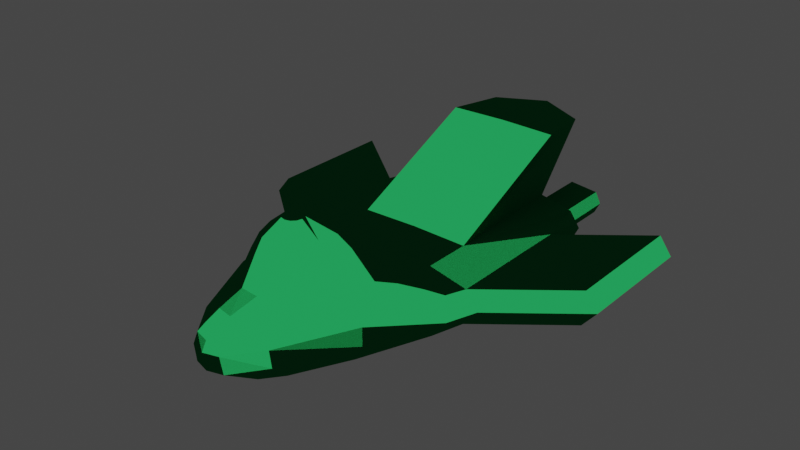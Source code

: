 # Source: SpaceShipParts.blend  (saved by Blender 2.80.75; exported with 4.5.12 LTS)
import bpy
from mathutils import Matrix  # noqa: F401  (used for matrix-valued properties, if any)

bpy.ops.wm.read_factory_settings(use_empty=True)
scene = bpy.context.scene
scene.name = 'Scene'

# ---- collections
col_collection = bpy.data.collections.new('Collection'); scene.collection.children.link(col_collection)

# ---- materials (node trees are filled in below, after node groups)
mat_spaceshipbase = bpy.data.materials.new('SpaceshipBase')
mat_spaceshipbase.alpha_threshold = 0.0
mat_spaceshipbase.use_transparent_shadow = False
mat_spaceshipbase.preview_render_type = 'FLUID'
mat_spaceshipbase.line_color = (0.0, 0.0, 0.0, 1.0)
mat_canopy = bpy.data.materials.new('Canopy')
mat_canopy.alpha_threshold = 0.5833
mat_canopy.use_sss_translucency = True
mat_canopy.use_thickness_from_shadow = True
mat_canopy.preview_render_type = 'FLAT'
mat_canopy.metallic = 0.1642

# ---- material node trees
mat_spaceshipbase.use_nodes = True; mat_spaceshipbase.node_tree.nodes.clear()
_N = mat_spaceshipbase.node_tree.nodes; _L = mat_spaceshipbase.node_tree.links
n0 = _N.new('ShaderNodeOutputMaterial'); n0.name = 'Material Output'; n0.location = (300, 300)
n1 = _N.new('ShaderNodeBsdfToon'); n1.name = 'Toon BSDF'; n1.location = (10, 300)
n1.inputs[0].default_value = (0.009362, 0.196, 0.04851, 1.0)
_L.new(n1.outputs[0], n0.inputs[0])
n0.is_active_output = True
mat_canopy.use_nodes = True; mat_canopy.node_tree.nodes.clear()
_N = mat_canopy.node_tree.nodes; _L = mat_canopy.node_tree.links
n0 = _N.new('ShaderNodeOutputMaterial'); n0.name = 'Material Output'; n0.location = (300, 300)
n0.target = 'CYCLES'
n1 = _N.new('ShaderNodeBsdfToon'); n1.name = 'Toon BSDF'; n1.location = (10, 300)
n1.component = 'GLOSSY'
n1.inputs[0].default_value = (0.8, 0.4416, 0.2409, 1.0)
n2 = _N.new('ShaderNodeAddShader'); n2.name = 'Add Shader'; n2.location = (0, 0)
n3 = _N.new('ShaderNodeBsdfTransparent'); n3.name = 'Transparent BSDF'; n3.location = (0, 0)
n4 = _N.new('ShaderNodeOutputMaterial'); n4.name = 'Material Output.001'; n4.location = (0, 0)
n4.target = 'EEVEE'
n5 = _N.new('ShaderNodeMixShader'); n5.name = 'Mix Shader'; n5.location = (0, 0)
n5.label = 'Disable Shadow'
n5.hide = True
n6 = _N.new('ShaderNodeLightPath'); n6.name = 'Light Path'; n6.location = (0, 0)
n6.hide = True
n7 = _N.new('ShaderNodeBsdfTransparent'); n7.name = 'Transparent BSDF.001'; n7.location = (0, 0)
n7.hide = True
_L.new(n1.outputs[0], n2.inputs[0])
_L.new(n3.outputs[0], n2.inputs[1])
_L.new(n2.outputs[0], n0.inputs[0])
_L.new(n5.outputs[0], n4.inputs[0])
_L.new(n6.outputs[1], n5.inputs[0])
_L.new(n7.outputs[0], n5.inputs[2])
n0.is_active_output = True

# ---- world
world_world = bpy.data.worlds.new('World'); scene.world = world_world
world_world.use_nodes = True; world_world.node_tree.nodes.clear()
_N = world_world.node_tree.nodes; _L = world_world.node_tree.links
n0 = _N.new('ShaderNodeOutputWorld'); n0.name = 'World Output'; n0.location = (300, 300)
n1 = _N.new('ShaderNodeBackground'); n1.name = 'Background'; n1.location = (10, 300)
n1.inputs[0].default_value = (0.05088, 0.05088, 0.05088, 1.0)
_L.new(n1.outputs[0], n0.inputs[0])
n0.is_active_output = True
world_world.color = (0.05088, 0.05088, 0.05088)
world_world.use_sun_shadow = False
world_world.sun_shadow_jitter_overblur = 0.0

# ---- meshes
me_cube = bpy.data.meshes.new('Cube')
me_cube.from_pydata([(2.078, 4.329, 1.499), (3.281, 5.691, -0.6667), (1.292, 1.7, 1.499), (1.484, 1.007, -0.5), (3.528, 6.027, 0.771), (1.414, 0.392, 0.6819), (2.856, 5.271, 1.167), (1.37, 0.7576, 1.167), (3.814, 5.728, 0.01113), (1.433, 0.4595, 0.02351), (2.676, 3.056, 0.6915), (0.7954, 0.4527, -0.6381), (2.119, 6.854, 0.9901), (2.321, 3.101, -0.6381), (1.887, 5.691, -0.9583), (0.5538, -0.7553, 0.6819), (1.789, 3.014, 1.528), (1.353, 4.631, 1.536), (0.7173, 1.398, 1.536), (2.54, 4.872, 1.355), (1.397, 0.5185, 1.015), (3.083, 5.552, 1.032), (1.332, 1.156, 1.355), (0.5646, -0.2297, 1.167), (1.865, 6.258, 1.167), (2.43, 3.014, 1.167), (3.645, 6.862, -0.6381), (3.682, 6.925, 0.6492), (1.329, 3.036, -0.9182), (2.684, 3.047, 0.009693), (2.121, 6.862, -0.9182), (0.5813, -0.662, 0.007307), (2.562, 3.025, 1.018), (2.006, 6.613, 1.052), (0.5569, -0.5735, 1.015), (0.5918, 0.3546, 1.36), (1.655, 5.674, 1.36), (2.217, 3.014, 1.358), (2.15, 7.002, 0.9225), (4.187, 6.871, 0.002703), (-2.078, 4.329, 1.499), (-3.281, 5.691, -0.6667), (-1.292, 1.7, 1.499), (-1.484, 1.007, -0.5), (0.0, 5.691, -1.0), (0.0, -0.9192, 0.6819), (0.0, 0.3381, -0.6667), (0.0, 6.948, 1.015), (-3.528, 6.027, 0.771), (-1.414, 0.392, 0.6819), (-2.856, 5.271, 1.167), (0.0, 4.691, 1.544), (0.0, 1.337, 1.544), (-1.37, 0.7576, 1.167), (0.0, 6.4, 1.167), (0.0, -0.3707, 1.167), (-3.814, 5.728, 0.01113), (-1.433, 0.4595, 0.02351), (-2.676, 3.056, 0.6915), (-0.7954, 0.4527, -0.6381), (-2.119, 6.854, 0.9901), (-2.321, 3.101, -0.6381), (-1.887, 5.691, -0.9583), (-0.5538, -0.7553, 0.6819), (0.0, 6.862, -0.9583), (0.0, 3.014, -0.9583), (0.0, -0.8226, 0.001906), (-1.789, 3.014, 1.528), (-1.353, 4.631, 1.536), (-0.7173, 1.398, 1.536), (-2.54, 4.872, 1.355), (-1.397, 0.5185, 1.015), (0.0, 5.787, 1.361), (0.0, -0.7295, 1.015), (-3.083, 5.552, 1.032), (-1.332, 1.156, 1.355), (0.0, 6.758, 1.057), (0.0, 0.2414, 1.361), (-0.5646, -0.2297, 1.167), (-1.865, 6.258, 1.167), (-2.43, 3.014, 1.167), (-2.121, 6.862, -0.9182), (-3.645, 6.862, -0.6381), (-1.887, 5.691, -0.9583), (-3.645, 6.862, -0.6381), (-3.682, 6.925, 0.6492), (0.0, 7.019, 0.9602), (-1.329, 3.036, -0.9182), (-2.684, 3.047, 0.009693), (-2.121, 6.862, -0.9182), (-0.5813, -0.662, 0.007307), (-2.562, 3.025, 1.018), (-2.006, 6.613, 1.052), (-0.5569, -0.5735, 1.015), (-0.5918, 0.3546, 1.36), (-1.655, 5.674, 1.36), (-2.217, 3.014, 1.358), (-3.281, 5.691, -0.6667), (-2.15, 7.002, 0.9225), (-4.187, 6.871, 0.002703), (2.786e-09, 4.46, 0.7475), (2.786e-09, 3.023, 0.8056), (2.786e-09, 1.587, 0.7475), (1.78, 4.149, 0.7087), (1.532, 3.023, 0.7342), (1.107, 1.898, 0.7087), (1.158, 4.408, 0.7408), (0.6144, 1.639, 0.7408), (0.8746, 3.023, 0.7966), (-1.78, 4.149, 0.7087), (-1.532, 3.023, 0.7342), (-1.107, 1.898, 0.7087), (-1.158, 4.408, 0.7408), (-0.6144, 1.639, 0.7408), (-0.8746, 3.023, 0.7966)], [], [(44, 14, 28, 65), (14, 1, 13, 28), (28, 13, 3, 11), (65, 28, 11, 46), (1, 8, 29, 13), (8, 4, 10, 29), (29, 10, 5, 9), (13, 29, 9, 3), (1, 14, 30, 26), (14, 44, 64, 30), (3, 9, 31, 11), (9, 5, 15, 31), (31, 15, 45, 66), (11, 31, 66, 46), (40, 67, 110, 109), (52, 18, 107, 102), (68, 40, 109, 112), (2, 16, 104, 105), (6, 25, 32, 21), (25, 7, 20, 32), (32, 20, 5, 10), (21, 32, 10, 4), (54, 24, 33, 76), (24, 6, 21, 33), (33, 21, 4, 12), (76, 33, 12, 47), (7, 23, 34, 20), (23, 55, 73, 34), (34, 73, 45, 15), (20, 34, 15, 5), (2, 18, 35, 22), (18, 52, 77, 35), (35, 77, 55, 23), (22, 35, 23, 7), (51, 17, 36, 72), (17, 0, 19, 36), (36, 19, 6, 24), (72, 36, 24, 54), (0, 16, 37, 19), (16, 2, 22, 37), (37, 22, 7, 25), (19, 37, 25, 6), (47, 12, 38, 86), (12, 4, 27, 38), (4, 8, 39, 27), (8, 1, 26, 39), (44, 65, 87, 62), (62, 87, 61, 41), (87, 59, 43, 61), (65, 46, 59, 87), (41, 61, 88, 56), (56, 88, 58, 48), (88, 57, 49, 58), (61, 43, 57, 88), (84, 89, 81, 82), (62, 89, 64, 44), (43, 59, 90, 57), (57, 90, 63, 49), (90, 66, 45, 63), (59, 46, 66, 90), (18, 2, 105, 107), (51, 68, 112, 100), (16, 0, 103, 104), (69, 52, 102, 113), (50, 74, 91, 80), (80, 91, 71, 53), (91, 58, 49, 71), (74, 48, 58, 91), (54, 76, 92, 79), (79, 92, 74, 50), (92, 60, 48, 74), (76, 47, 60, 92), (53, 71, 93, 78), (78, 93, 73, 55), (93, 63, 45, 73), (71, 49, 63, 93), (42, 75, 94, 69), (69, 94, 77, 52), (94, 78, 55, 77), (75, 53, 78, 94), (51, 72, 95, 68), (68, 95, 70, 40), (95, 79, 50, 70), (72, 54, 79, 95), (40, 70, 96, 67), (67, 96, 75, 42), (96, 80, 53, 75), (70, 50, 80, 96), (47, 86, 98, 60), (60, 98, 85, 48), (89, 62, 83, 81), (41, 84, 82, 97), (48, 85, 99, 56), (56, 99, 84, 41), (62, 41, 97, 83), (97, 82, 81, 83), (103, 106, 108, 104), (106, 100, 101, 108), (108, 101, 102, 107), (104, 108, 107, 105), (109, 110, 114, 112), (112, 114, 101, 100), (114, 113, 102, 101), (110, 111, 113, 114), (17, 51, 100, 106), (42, 69, 113, 111), (67, 42, 111, 110), (0, 17, 106, 103), (64, 89, 84, 99, 85, 98, 86, 38, 27, 39, 26, 30)])
_uv = me_cube.uv_layers.new(name='UVMap')
_uv.uv.foreach_set('vector', [0.5, 0.7917, 0.5625, 0.7917, 0.5625, 0.8802, 0.5, 0.8802, 0.5625, 0.7917, 0.625, 0.7917, 0.625, 0.8802, 0.5625, 0.8802, 0.5625, 0.8802, 0.625, 0.8802, 0.625, 1.0, 0.5625, 1.0, 0.5, 0.8802, 0.5625, 0.8802, 0.5625, 1.0, 0.5, 1.0, 0.125, 0.5417, 0.25, 0.5417, 0.25, 0.6302, 0.125, 0.6302, 0.25, 0.5417, 0.375, 0.5417, 0.375, 0.6302, 0.25, 0.6302, 0.25, 0.6302, 0.375, 0.6302, 0.375, 0.75, 0.25, 0.75, 0.125, 0.6302, 0.25, 0.6302, 0.25, 0.75, 0.125, 0.75, 0.625, 0.7917, 0.5625, 0.7917, 0.5625, 0.7552, 0.625, 0.7552, 0.5625, 0.7917, 0.5, 0.7917, 0.5, 0.7552, 0.5625, 0.7552, 0.375, 0.25, 0.5, 0.25, 0.5, 0.3125, 0.375, 0.3125, 0.5, 0.25, 0.625, 0.25, 0.625, 0.3125, 0.5, 0.3125, 0.5, 0.3125, 0.625, 0.3125, 0.625, 0.375, 0.5, 0.375, 0.375, 0.3125, 0.5, 0.3125, 0.5, 0.375, 0.375, 0.375, 0.4063, 0.0625, 0.3994, 0.125, 0.3994, 0.125, 0.4063, 0.0625, 0.5, 0.2083, 0.4415, 0.2048, 0.4415, 0.2048, 0.5, 0.2083, 0.4415, 0.04524, 0.4063, 0.0625, 0.4063, 0.0625, 0.4415, 0.04524, 0.4063, 0.1875, 0.3994, 0.125, 0.3994, 0.125, 0.4063, 0.1875, 0.3958, 0.04167, 0.3802, 0.125, 0.3798, 0.125, 0.3941, 0.04167, 0.3802, 0.125, 0.3958, 0.2083, 0.3958, 0.2083, 0.3798, 0.125, 0.3798, 0.125, 0.3958, 0.2083, 0.3958, 0.2083, 0.3776, 0.125, 0.3941, 0.04167, 0.3798, 0.125, 0.3776, 0.125, 0.375, 0.04167, 0.5, 0.0, 0.4401, 0.005208, 0.4397, 0.005208, 0.5, 0.0, 0.4401, 0.005208, 0.3958, 0.04167, 0.3941, 0.04167, 0.4397, 0.005208, 0.4397, 0.005208, 0.3941, 0.04167, 0.375, 0.04167, 0.4379, 0.00434, 0.5, 0.0, 0.4397, 0.005208, 0.4379, 0.00434, 0.5, 0.0, 0.3958, 0.2083, 0.4401, 0.2448, 0.4401, 0.2448, 0.3958, 0.2083, 0.4401, 0.2448, 0.5, 0.25, 0.5, 0.25, 0.4401, 0.2448, 0.4401, 0.2448, 0.5, 0.25, 0.5, 0.25, 0.4401, 0.2448, 0.3958, 0.2083, 0.4401, 0.2448, 0.4401, 0.2448, 0.3958, 0.2083, 0.4063, 0.1875, 0.4415, 0.2048, 0.4404, 0.2398, 0.3976, 0.2048, 0.4415, 0.2048, 0.5, 0.2083, 0.5, 0.2448, 0.4404, 0.2398, 0.4404, 0.2398, 0.5, 0.2448, 0.5, 0.25, 0.4401, 0.2448, 0.3976, 0.2048, 0.4404, 0.2398, 0.4401, 0.2448, 0.3958, 0.2083, 0.5, 0.04167, 0.4415, 0.04524, 0.4404, 0.01022, 0.5, 0.005208, 0.4415, 0.04524, 0.4063, 0.0625, 0.3976, 0.04524, 0.4404, 0.01022, 0.4404, 0.01022, 0.3976, 0.04524, 0.3958, 0.04167, 0.4401, 0.005208, 0.5, 0.005208, 0.4404, 0.01022, 0.4401, 0.005208, 0.5, 0.0, 0.4063, 0.0625, 0.3994, 0.125, 0.3826, 0.125, 0.3976, 0.04524, 0.3994, 0.125, 0.4063, 0.1875, 0.3976, 0.2048, 0.3826, 0.125, 0.3826, 0.125, 0.3976, 0.2048, 0.3958, 0.2083, 0.3802, 0.125, 0.3976, 0.04524, 0.3826, 0.125, 0.3802, 0.125, 0.3958, 0.04167, 0.5, 0.0, 0.4379, 0.00434, 0.4375, 0.0008681, 0.5, 0.0, 0.4379, 0.00434, 0.375, 0.04167, 0.375, 0.005208, 0.4375, 0.0008681, 0.375, 0.5417, 0.25, 0.5417, 0.25, 0.5052, 0.375, 0.5052, 0.25, 0.5417, 0.125, 0.5417, 0.125, 0.5052, 0.25, 0.5052, 0.5, 0.7917, 0.5, 0.8802, 0.5625, 0.8802, 0.5625, 0.7917, 0.5625, 0.7917, 0.5625, 0.8802, 0.625, 0.8802, 0.625, 0.7917, 0.5625, 0.8802, 0.5625, 1.0, 0.625, 1.0, 0.625, 0.8802, 0.5, 0.8802, 0.5, 1.0, 0.5625, 1.0, 0.5625, 0.8802, 0.125, 0.5417, 0.125, 0.6302, 0.25, 0.6302, 0.25, 0.5417, 0.25, 0.5417, 0.25, 0.6302, 0.375, 0.6302, 0.375, 0.5417, 0.25, 0.6302, 0.25, 0.75, 0.375, 0.75, 0.375, 0.6302, 0.125, 0.6302, 0.125, 0.75, 0.25, 0.75, 0.25, 0.6302, 0.0, 0.0, 0.0, 0.0, 0.0, 0.0, 0.0, 0.0, 0.5625, 0.7917, 0.5625, 0.7552, 0.5, 0.7552, 0.5, 0.7917, 0.375, 0.25, 0.375, 0.3125, 0.5, 0.3125, 0.5, 0.25, 0.5, 0.25, 0.5, 0.3125, 0.625, 0.3125, 0.625, 0.25, 0.5, 0.3125, 0.5, 0.375, 0.625, 0.375, 0.625, 0.3125, 0.375, 0.3125, 0.375, 0.375, 0.5, 0.375, 0.5, 0.3125, 0.4415, 0.2048, 0.4063, 0.1875, 0.4063, 0.1875, 0.4415, 0.2048, 0.5, 0.04167, 0.4415, 0.04524, 0.4415, 0.04524, 0.5, 0.04167, 0.3994, 0.125, 0.4063, 0.0625, 0.4063, 0.0625, 0.3994, 0.125, 0.4415, 0.2048, 0.5, 0.2083, 0.5, 0.2083, 0.4415, 0.2048, 0.3958, 0.04167, 0.3941, 0.04167, 0.3798, 0.125, 0.3802, 0.125, 0.3802, 0.125, 0.3798, 0.125, 0.3958, 0.2083, 0.3958, 0.2083, 0.3798, 0.125, 0.3776, 0.125, 0.3958, 0.2083, 0.3958, 0.2083, 0.3941, 0.04167, 0.375, 0.04167, 0.3776, 0.125, 0.3798, 0.125, 0.5, 0.0, 0.5, 0.0, 0.4397, 0.005208, 0.4401, 0.005208, 0.4401, 0.005208, 0.4397, 0.005208, 0.3941, 0.04167, 0.3958, 0.04167, 0.4397, 0.005208, 0.4379, 0.00434, 0.375, 0.04167, 0.3941, 0.04167, 0.5, 0.0, 0.5, 0.0, 0.4379, 0.00434, 0.4397, 0.005208, 0.3958, 0.2083, 0.3958, 0.2083, 0.4401, 0.2448, 0.4401, 0.2448, 0.4401, 0.2448, 0.4401, 0.2448, 0.5, 0.25, 0.5, 0.25, 0.4401, 0.2448, 0.4401, 0.2448, 0.5, 0.25, 0.5, 0.25, 0.3958, 0.2083, 0.3958, 0.2083, 0.4401, 0.2448, 0.4401, 0.2448, 0.4063, 0.1875, 0.3976, 0.2048, 0.4404, 0.2398, 0.4415, 0.2048, 0.4415, 0.2048, 0.4404, 0.2398, 0.5, 0.2448, 0.5, 0.2083, 0.4404, 0.2398, 0.4401, 0.2448, 0.5, 0.25, 0.5, 0.2448, 0.3976, 0.2048, 0.3958, 0.2083, 0.4401, 0.2448, 0.4404, 0.2398, 0.5, 0.04167, 0.5, 0.005208, 0.4404, 0.01022, 0.4415, 0.04524, 0.4415, 0.04524, 0.4404, 0.01022, 0.3976, 0.04524, 0.4063, 0.0625, 0.4404, 0.01022, 0.4401, 0.005208, 0.3958, 0.04167, 0.3976, 0.04524, 0.5, 0.005208, 0.5, 0.0, 0.4401, 0.005208, 0.4404, 0.01022, 0.4063, 0.0625, 0.3976, 0.04524, 0.3826, 0.125, 0.3994, 0.125, 0.3994, 0.125, 0.3826, 0.125, 0.3976, 0.2048, 0.4063, 0.1875, 0.3826, 0.125, 0.3802, 0.125, 0.3958, 0.2083, 0.3976, 0.2048, 0.3976, 0.04524, 0.3958, 0.04167, 0.3802, 0.125, 0.3826, 0.125, 0.5, 0.0, 0.5, 0.0, 0.4375, 0.0008681, 0.4379, 0.00434, 0.4379, 0.00434, 0.4375, 0.0008681, 0.375, 0.005208, 0.375, 0.04167, 0.5625, 0.7552, 0.5625, 0.7917, 0.5625, 0.7917, 0.5625, 0.7552, 0.125, 0.5417, 0.125, 0.5052, 0.125, 0.5052, 0.125, 0.5417, 0.375, 0.5417, 0.375, 0.5052, 0.25, 0.5052, 0.25, 0.5417, 0.25, 0.5417, 0.25, 0.5052, 0.125, 0.5052, 0.125, 0.5417, 0.5625, 0.7917, 0.625, 0.7917, 0.625, 0.7917, 0.5625, 0.7917, 0.625, 0.7917, 0.625, 0.7552, 0.5625, 0.7552, 0.5625, 0.7917, 0.4063, 0.0625, 0.4415, 0.04524, 0.4408, 0.125, 0.3994, 0.125, 0.4415, 0.04524, 0.5, 0.04167, 0.5, 0.125, 0.4408, 0.125, 0.4408, 0.125, 0.5, 0.125, 0.5, 0.2083, 0.4415, 0.2048, 0.3994, 0.125, 0.4408, 0.125, 0.4415, 0.2048, 0.4063, 0.1875, 0.4063, 0.0625, 0.3994, 0.125, 0.4408, 0.125, 0.4415, 0.04524, 0.4415, 0.04524, 0.4408, 0.125, 0.5, 0.125, 0.5, 0.04167, 0.4408, 0.125, 0.4415, 0.2048, 0.5, 0.2083, 0.5, 0.125, 0.3994, 0.125, 0.4063, 0.1875, 0.4415, 0.2048, 0.4408, 0.125, 0.4415, 0.04524, 0.5, 0.04167, 0.5, 0.04167, 0.4415, 0.04524, 0.4063, 0.1875, 0.4415, 0.2048, 0.4415, 0.2048, 0.4063, 0.1875, 0.3994, 0.125, 0.4063, 0.1875, 0.4063, 0.1875, 0.3994, 0.125, 0.4063, 0.0625, 0.4415, 0.04524, 0.4415, 0.04524, 0.4063, 0.0625, 0.5, 0.7552, 0.5625, 0.7552, 0.0, 0.0, 0.25, 0.5052, 0.375, 0.5052, 0.4375, 0.0008681, 0.5, 0.0, 0.4375, 0.0008681, 0.375, 0.005208, 0.25, 0.5052, 0.125, 0.5052, 0.5625, 0.7552])
me_cube.materials.append(mat_spaceshipbase)
me_cube.use_remesh_preserve_volume = False
me_cube.use_remesh_preserve_attributes = False
me_cube.use_mirror_vertex_groups = False
me_cube.update()
me_cube_001 = bpy.data.meshes.new('Cube.001')
me_cube_001.from_pydata([(2.078, 4.329, 1.499), (1.292, 1.7, 1.499), (1.789, 3.014, 1.528), (1.353, 4.631, 1.536), (0.7173, 1.398, 1.536), (-2.078, 4.329, 1.499), (-1.292, 1.7, 1.499), (0.0, 4.691, 1.544), (0.0, 1.337, 1.544), (-1.789, 3.014, 1.528), (-1.353, 4.631, 1.536), (-0.7173, 1.398, 1.536), (1.493, 3.959, 2.607), (0.9284, 2.07, 2.607), (1.285, 3.014, 2.629), (0.9718, 4.176, 2.634), (0.5154, 1.853, 2.634), (-1.493, 3.959, 2.607), (-0.9284, 2.07, 2.607), (-2.457e-09, 4.219, 2.64), (-2.457e-09, 1.81, 2.64), (-1.285, 3.014, 2.629), (-0.9718, 4.176, 2.634), (-0.5154, 1.853, 2.634), (0.3276, 3.204, 3.616), (0.3276, 2.825, 3.616), (0.3783, 3.014, 3.616), (0.1891, 3.342, 3.616), (0.1891, 2.687, 3.616), (-0.3276, 3.204, 3.616), (-0.3276, 2.825, 3.616), (-6.6e-09, 3.393, 3.616), (2.647e-08, 2.636, 3.616), (-0.3783, 3.014, 3.616), (-0.1891, 3.342, 3.616), (-0.1891, 2.687, 3.616), (0.7295, 3.944, 3.095), (-3.771e-09, 4.0, 3.099), (-1.142, 3.726, 3.078), (-0.7295, 3.944, 3.095), (-1.037, 3.014, 3.092), (1.142, 3.726, 3.078), (-0.437, 2.085, 3.095), (-0.7799, 2.303, 3.078), (1.037, 3.014, 3.092), (0.437, 2.085, 3.095), (0.7799, 2.303, 3.078), (1.489e-08, 2.029, 3.099)], [(15, 13)], [(2, 0, 12, 14), (6, 18, 21, 9), (4, 1, 13, 16), (8, 20, 23, 11), (1, 2, 14, 13), (10, 22, 19, 7), (8, 4, 16, 20), (3, 7, 19, 15), (5, 17, 22, 10), (9, 21, 17, 5), (0, 3, 15, 12), (11, 23, 18, 6), (36, 37, 31, 27), (38, 29, 34, 39), (40, 33, 29, 38), (41, 36, 27, 24), (42, 35, 30, 43), (44, 41, 24, 26), (43, 30, 33, 40), (45, 46, 25, 28), (47, 32, 35, 42), (46, 44, 26, 25), (39, 34, 31, 37), (47, 45, 28, 32), (26, 24, 27, 31, 34, 29, 33, 30, 35, 32, 28, 25), (20, 16, 45, 47), (22, 39, 37, 19), (13, 14, 44, 46), (20, 47, 42, 23), (16, 13, 46, 45), (18, 43, 40, 21), (14, 12, 41, 44), (23, 42, 43, 18), (12, 15, 36, 41), (21, 40, 38, 17), (17, 38, 39, 22), (15, 19, 37, 36)])
_uv = me_cube_001.uv_layers.new(name='UVMap')
_uv.uv.foreach_set('vector', [0.0, 0.0, 0.0, 0.0, 0.0, 0.0, 0.0, 0.0, 0.0, 0.0, 0.0, 0.0, 0.0, 0.0, 0.0, 0.0, 0.0, 0.0, 0.0, 0.0, 0.0, 0.0, 0.0, 0.0, 0.0, 0.0, 0.0, 0.0, 0.0, 0.0, 0.0, 0.0, 0.0, 0.0, 0.0, 0.0, 0.0, 0.0, 0.0, 0.0, 0.0, 0.0, 0.0, 0.0, 0.0, 0.0, 0.0, 0.0, 0.0, 0.0, 0.0, 0.0, 0.0, 0.0, 0.0, 0.0, 0.0, 0.0, 0.0, 0.0, 0.0, 0.0, 0.0, 0.0, 0.0, 0.0, 0.0, 0.0, 0.0, 0.0, 0.0, 0.0, 0.0, 0.0, 0.0, 0.0, 0.0, 0.0, 0.0, 0.0, 0.0, 0.0, 0.0, 0.0, 0.0, 0.0, 0.0, 0.0, 0.0, 0.0, 0.0, 0.0, 0.0, 0.0, 0.0, 0.0, 0.0, 0.0, 0.0, 0.0, 0.0, 0.0, 0.0, 0.0, 0.0, 0.0, 0.0, 0.0, 0.0, 0.0, 0.0, 0.0, 0.0, 0.0, 0.0, 0.0, 0.0, 0.0, 0.0, 0.0, 0.0, 0.0, 0.0, 0.0, 0.0, 0.0, 0.0, 0.0, 0.0, 0.0, 0.0, 0.0, 0.0, 0.0, 0.0, 0.0, 0.0, 0.0, 0.0, 0.0, 0.0, 0.0, 0.0, 0.0, 0.0, 0.0, 0.0, 0.0, 0.0, 0.0, 0.0, 0.0, 0.0, 0.0, 0.0, 0.0, 0.0, 0.0, 0.0, 0.0, 0.0, 0.0, 0.0, 0.0, 0.0, 0.0, 0.0, 0.0, 0.0, 0.0, 0.0, 0.0, 0.0, 0.0, 0.0, 0.0, 0.0, 0.0, 0.0, 0.0, 0.0, 0.0, 0.0, 0.0, 0.0, 0.0, 0.0, 0.0, 0.0, 0.0, 0.0, 0.0, 0.0, 0.0, 0.0, 0.0, 0.0, 0.0, 0.0, 0.0, 0.0, 0.0, 0.0, 0.0, 0.0, 0.0, 0.0, 0.0, 0.0, 0.0, 0.0, 0.0, 0.0, 0.0, 0.0, 0.0, 0.0, 0.0, 0.0, 0.0, 0.0, 0.0, 0.0, 0.0, 0.0, 0.0, 0.0, 0.0, 0.0, 0.0, 0.0, 0.0, 0.0, 0.0, 0.0, 0.0, 0.0, 0.0, 0.0, 0.0, 0.0, 0.0, 0.0, 0.0, 0.0, 0.0, 0.0, 0.0, 0.0, 0.0, 0.0, 0.0, 0.0, 0.0, 0.0, 0.0, 0.0, 0.0, 0.0, 0.0, 0.0, 0.0, 0.0, 0.0, 0.0, 0.0, 0.0, 0.0, 0.0, 0.0, 0.0, 0.0, 0.0, 0.0, 0.0, 0.0, 0.0, 0.0, 0.0, 0.0, 0.0, 0.0, 0.0, 0.0, 0.0, 0.0, 0.0, 0.0, 0.0, 0.0, 0.0, 0.0, 0.0, 0.0, 0.0, 0.0, 0.0, 0.0, 0.0, 0.0, 0.0, 0.0, 0.0, 0.0, 0.0, 0.0, 0.0, 0.0, 0.0, 0.0, 0.0, 0.0])
me_cube_001.materials.append(mat_spaceshipbase)
me_cube_001.materials.append(mat_canopy)
me_cube_001.use_remesh_preserve_volume = False
me_cube_001.use_remesh_preserve_attributes = False
me_cube_001.use_mirror_vertex_groups = False
me_cube_001.update()
me_cube_004 = bpy.data.meshes.new('Cube.004')
me_cube_004.from_pydata([(3.394, 7.029, 0.5), (3.394, 7.029, -0.5), (3.642, 7.029, -1.49e-08), (2.119, 7.029, 0.6381), (2.119, 7.029, -0.6381), (3.645, 6.862, -0.6381), (3.682, 6.925, 0.6492), (2.121, 6.862, -0.9182), (2.144, 7.029, 3.725e-09), (2.15, 7.002, 0.9225), (4.187, 6.871, 0.002703), (3.645, 11.79, -0.6381), (3.682, 11.85, 0.6492), (2.121, 11.79, -0.9182), (2.15, 8.811, 0.9225), (4.187, 11.8, 0.002703), (1.821, 16.28, 0.0002125), (1.801, 16.28, -0.542), (1.801, 16.28, 0.5424), (2.883, 16.28, -0.4246), (3.094, 16.28, 0.0002125), (2.883, 16.28, 0.425), (6.635, 9.241, -0.6381), (7.177, 9.251, 0.002703), (6.672, 9.304, 0.6492), (6.635, 14.17, -0.6381), (7.177, 14.18, 0.002703), (6.672, 14.23, 0.6492), (2.883, 14.15, 0.425), (3.094, 14.15, 0.0002125), (2.883, 14.15, -0.4246), (1.801, 14.15, 0.5424), (1.801, 14.15, -0.542), (3.097, 14.0, -0.542), (3.128, 14.06, 0.5519), (1.802, 14.0, -0.78), (1.821, 14.15, 0.0002125), (1.827, 14.12, 0.784), (3.557, 14.01, 0.002509), (-3.394, 7.029, 0.5), (-3.394, 7.029, -0.5), (-3.642, 7.029, -1.49e-08), (-2.119, 7.029, 0.6381), (-2.119, 7.029, -0.6381), (-3.645, 6.862, -0.6381), (-3.682, 6.925, 0.6492), (-2.121, 6.862, -0.9182), (-2.144, 7.029, 3.725e-09), (-2.15, 7.002, 0.9225), (-4.187, 6.871, 0.002703), (0.0, 7.029, 0.6667), (0.0, 7.029, -0.6667), (0.0, 6.862, -0.9583), (0.0, 7.029, 0.0), (0.0, 7.019, 0.9602), (0.0, 11.79, -0.9583), (-3.645, 11.79, -0.6381), (-3.682, 11.85, 0.6492), (0.0, 8.828, 0.9602), (-2.121, 11.79, -0.9182), (-2.15, 8.811, 0.9225), (-4.187, 11.8, 0.002703), (-1.821, 16.28, 0.0002125), (-1.801, 16.28, -0.542), (-1.801, 16.28, 0.5424), (-2.883, 16.28, -0.4246), (-3.094, 16.28, 0.0002125), (-2.883, 16.28, 0.425), (-6.635, 9.241, -0.6381), (-7.177, 9.251, 0.002703), (-6.672, 9.304, 0.6492), (-6.635, 14.17, -0.6381), (-7.177, 14.18, 0.002703), (-6.672, 14.23, 0.6492), (0.0, 14.0, -0.814), (0.0, 14.15, -0.5662), (-2.883, 14.15, 0.425), (-3.094, 14.15, 0.0002125), (-2.883, 14.15, -0.4246), (0.0, 14.15, 0.5667), (-1.801, 14.15, 0.5424), (-1.801, 14.15, -0.542), (0.0, 14.15, 0.0002125), (-3.097, 14.0, -0.542), (-3.128, 14.06, 0.5519), (0.0, 14.14, 0.8161), (-1.802, 14.0, -0.78), (-1.821, 14.15, 0.0002125), (-1.827, 14.12, 0.784), (-3.557, 14.01, 0.002509), (-9.409e-18, 13.96, 3.361), (2.15, 13.95, 3.323), (1.827, 16.14, 3.185), (-9.409e-18, 17.01, 3.217), (-2.15, 13.95, 3.323), (-1.827, 16.14, 3.185)], [], [(7, 4, 51, 52), (5, 1, 4, 7), (51, 4, 8, 53), (53, 8, 3, 50), (8, 2, 0, 3), (4, 1, 2, 8), (9, 3, 0, 6), (54, 50, 3, 9), (10, 2, 1, 5), (6, 0, 2, 10), (32, 36, 16, 17), (28, 29, 20, 21), (88, 60, 94, 95), (11, 13, 35, 33), (12, 15, 38, 34), (14, 12, 34, 37), (13, 55, 74, 35), (15, 11, 33, 38), (6, 10, 23, 24), (5, 7, 13, 11), (54, 9, 14, 58), (15, 12, 27, 26), (7, 52, 55, 13), (9, 6, 12, 14), (24, 23, 26, 27), (23, 22, 25, 26), (11, 15, 26, 25), (10, 5, 22, 23), (5, 11, 25, 22), (12, 6, 24, 27), (35, 74, 75, 32), (33, 35, 32, 30), (75, 82, 36, 32), (82, 79, 31, 36), (31, 28, 21, 18), (37, 34, 28, 31), (85, 37, 31, 79), (38, 33, 30, 29), (34, 38, 29, 28), (36, 31, 18, 16), (30, 32, 17, 19), (29, 30, 19, 20), (46, 52, 51, 43), (44, 46, 43, 40), (51, 53, 47, 43), (53, 50, 42, 47), (47, 42, 39, 41), (43, 47, 41, 40), (48, 45, 39, 42), (54, 48, 42, 50), (49, 44, 40, 41), (45, 49, 41, 39), (81, 63, 62, 87), (76, 67, 66, 77), (60, 58, 90, 94), (56, 83, 86, 59), (57, 84, 89, 61), (60, 88, 84, 57), (59, 86, 74, 55), (61, 89, 83, 56), (45, 70, 69, 49), (44, 56, 59, 46), (54, 58, 60, 48), (61, 72, 73, 57), (46, 59, 55, 52), (48, 60, 57, 45), (70, 73, 72, 69), (69, 72, 71, 68), (56, 71, 72, 61), (49, 69, 68, 44), (44, 68, 71, 56), (57, 73, 70, 45), (86, 81, 75, 74), (83, 78, 81, 86), (75, 81, 87, 82), (82, 87, 80, 79), (80, 64, 67, 76), (88, 80, 76, 84), (85, 79, 80, 88), (89, 77, 78, 83), (84, 76, 77, 89), (87, 62, 64, 80), (78, 65, 63, 81), (77, 66, 65, 78), (17, 16, 18, 21, 20, 19), (63, 65, 66, 67, 64, 62), (90, 91, 92, 93), (90, 93, 95, 94), (85, 88, 95, 93), (58, 14, 91, 90), (37, 85, 93, 92), (14, 37, 92, 91)])
_uv = me_cube_004.uv_layers.new(name='UVMap')
_uv.uv.foreach_set('vector', [0.5625, 0.7552, 0.5625, 0.75, 0.5, 0.75, 0.5, 0.7552, 0.625, 0.7552, 0.625, 0.75, 0.5625, 0.75, 0.5625, 0.7552, 0.625, 0.625, 0.625, 0.6875, 0.75, 0.6875, 0.75, 0.625, 0.75, 0.625, 0.75, 0.6875, 0.875, 0.6875, 0.875, 0.625, 0.75, 0.6875, 0.75, 0.75, 0.875, 0.75, 0.875, 0.6875, 0.625, 0.6875, 0.625, 0.75, 0.75, 0.75, 0.75, 0.6875, 0.4375, 0.0008681, 0.4375, 0.0, 0.375, 0.0, 0.375, 0.005208, 0.5, 0.0, 0.5, 0.0, 0.4375, 0.0, 0.4375, 0.0008681, 0.25, 0.5052, 0.25, 0.5, 0.125, 0.5, 0.125, 0.5052, 0.375, 0.5052, 0.375, 0.5, 0.25, 0.5, 0.25, 0.5052, 0.625, 0.6875, 0.75, 0.6875, 0.75, 0.6875, 0.625, 0.6875, 0.375, 0.5, 0.25, 0.5, 0.25, 0.5, 0.375, 0.5, 0.4375, 0.0008681, 0.4375, 0.0008681, 0.4375, 0.0008681, 0.4375, 0.0008681, 0.625, 0.7552, 0.5625, 0.7552, 0.5625, 0.7552, 0.625, 0.7552, 0.375, 0.5052, 0.25, 0.5052, 0.25, 0.5052, 0.375, 0.5052, 0.4375, 0.0008681, 0.375, 0.005208, 0.375, 0.005208, 0.4375, 0.0008681, 0.5625, 0.7552, 0.5, 0.7552, 0.5, 0.7552, 0.5625, 0.7552, 0.25, 0.5052, 0.125, 0.5052, 0.125, 0.5052, 0.25, 0.5052, 0.375, 0.5052, 0.25, 0.5052, 0.25, 0.5052, 0.375, 0.5052, 0.625, 0.7552, 0.5625, 0.7552, 0.5625, 0.7552, 0.625, 0.7552, 0.5, 0.0, 0.4375, 0.0008681, 0.4375, 0.0008681, 0.5, 0.0, 0.25, 0.5052, 0.375, 0.5052, 0.375, 0.5052, 0.25, 0.5052, 0.5625, 0.7552, 0.5, 0.7552, 0.5, 0.7552, 0.5625, 0.7552, 0.4375, 0.0008681, 0.375, 0.005208, 0.375, 0.005208, 0.4375, 0.0008681, 0.375, 0.5052, 0.25, 0.5052, 0.25, 0.5052, 0.375, 0.5052, 0.25, 0.5052, 0.125, 0.5052, 0.125, 0.5052, 0.25, 0.5052, 0.125, 0.5052, 0.25, 0.5052, 0.25, 0.5052, 0.125, 0.5052, 0.25, 0.5052, 0.125, 0.5052, 0.125, 0.5052, 0.25, 0.5052, 0.625, 0.7552, 0.625, 0.7552, 0.625, 0.7552, 0.625, 0.7552, 0.375, 0.005208, 0.375, 0.005208, 0.375, 0.005208, 0.375, 0.005208, 0.5625, 0.7552, 0.5, 0.7552, 0.5, 0.75, 0.5625, 0.75, 0.625, 0.7552, 0.5625, 0.7552, 0.5625, 0.75, 0.625, 0.75, 0.625, 0.625, 0.75, 0.625, 0.75, 0.6875, 0.625, 0.6875, 0.75, 0.625, 0.875, 0.625, 0.875, 0.6875, 0.75, 0.6875, 0.4375, 0.0, 0.375, 0.0, 0.375, 0.0, 0.4375, 0.0, 0.4375, 0.0008681, 0.375, 0.005208, 0.375, 0.0, 0.4375, 0.0, 0.5, 0.0, 0.4375, 0.0008681, 0.4375, 0.0, 0.5, 0.0, 0.25, 0.5052, 0.125, 0.5052, 0.125, 0.5, 0.25, 0.5, 0.375, 0.5052, 0.25, 0.5052, 0.25, 0.5, 0.375, 0.5, 0.75, 0.6875, 0.875, 0.6875, 0.875, 0.6875, 0.75, 0.6875, 0.625, 0.75, 0.5625, 0.75, 0.5625, 0.75, 0.625, 0.75, 0.25, 0.5, 0.125, 0.5, 0.125, 0.5, 0.25, 0.5, 0.5625, 0.7552, 0.5, 0.7552, 0.5, 0.75, 0.5625, 0.75, 0.625, 0.7552, 0.5625, 0.7552, 0.5625, 0.75, 0.625, 0.75, 0.625, 0.625, 0.75, 0.625, 0.75, 0.6875, 0.625, 0.6875, 0.75, 0.625, 0.875, 0.625, 0.875, 0.6875, 0.75, 0.6875, 0.75, 0.6875, 0.875, 0.6875, 0.875, 0.75, 0.75, 0.75, 0.625, 0.6875, 0.75, 0.6875, 0.75, 0.75, 0.625, 0.75, 0.4375, 0.0008681, 0.375, 0.005208, 0.375, 0.0, 0.4375, 0.0, 0.5, 0.0, 0.4375, 0.0008681, 0.4375, 0.0, 0.5, 0.0, 0.25, 0.5052, 0.125, 0.5052, 0.125, 0.5, 0.25, 0.5, 0.375, 0.5052, 0.25, 0.5052, 0.25, 0.5, 0.375, 0.5, 0.625, 0.6875, 0.625, 0.6875, 0.75, 0.6875, 0.75, 0.6875, 0.375, 0.5, 0.375, 0.5, 0.25, 0.5, 0.25, 0.5, 0.4375, 0.0008681, 0.5, 0.0, 0.5, 0.0, 0.4375, 0.0008681, 0.625, 0.7552, 0.625, 0.7552, 0.5625, 0.7552, 0.5625, 0.7552, 0.375, 0.5052, 0.375, 0.5052, 0.25, 0.5052, 0.25, 0.5052, 0.4375, 0.0008681, 0.4375, 0.0008681, 0.375, 0.005208, 0.375, 0.005208, 0.5625, 0.7552, 0.5625, 0.7552, 0.5, 0.7552, 0.5, 0.7552, 0.25, 0.5052, 0.25, 0.5052, 0.125, 0.5052, 0.125, 0.5052, 0.375, 0.5052, 0.375, 0.5052, 0.25, 0.5052, 0.25, 0.5052, 0.625, 0.7552, 0.625, 0.7552, 0.5625, 0.7552, 0.5625, 0.7552, 0.5, 0.0, 0.5, 0.0, 0.4375, 0.0008681, 0.4375, 0.0008681, 0.25, 0.5052, 0.25, 0.5052, 0.375, 0.5052, 0.375, 0.5052, 0.5625, 0.7552, 0.5625, 0.7552, 0.5, 0.7552, 0.5, 0.7552, 0.4375, 0.0008681, 0.4375, 0.0008681, 0.375, 0.005208, 0.375, 0.005208, 0.375, 0.5052, 0.375, 0.5052, 0.25, 0.5052, 0.25, 0.5052, 0.25, 0.5052, 0.25, 0.5052, 0.125, 0.5052, 0.125, 0.5052, 0.125, 0.5052, 0.125, 0.5052, 0.25, 0.5052, 0.25, 0.5052, 0.25, 0.5052, 0.25, 0.5052, 0.125, 0.5052, 0.125, 0.5052, 0.625, 0.7552, 0.625, 0.7552, 0.625, 0.7552, 0.625, 0.7552, 0.375, 0.005208, 0.375, 0.005208, 0.375, 0.005208, 0.375, 0.005208, 0.5625, 0.7552, 0.5625, 0.75, 0.5, 0.75, 0.5, 0.7552, 0.625, 0.7552, 0.625, 0.75, 0.5625, 0.75, 0.5625, 0.7552, 0.625, 0.625, 0.625, 0.6875, 0.75, 0.6875, 0.75, 0.625, 0.75, 0.625, 0.75, 0.6875, 0.875, 0.6875, 0.875, 0.625, 0.4375, 0.0, 0.4375, 0.0, 0.375, 0.0, 0.375, 0.0, 0.4375, 0.0008681, 0.4375, 0.0, 0.375, 0.0, 0.375, 0.005208, 0.5, 0.0, 0.5, 0.0, 0.4375, 0.0, 0.4375, 0.0008681, 0.25, 0.5052, 0.25, 0.5, 0.125, 0.5, 0.125, 0.5052, 0.375, 0.5052, 0.375, 0.5, 0.25, 0.5, 0.25, 0.5052, 0.75, 0.6875, 0.75, 0.6875, 0.875, 0.6875, 0.875, 0.6875, 0.625, 0.75, 0.625, 0.75, 0.5625, 0.75, 0.5625, 0.75, 0.25, 0.5, 0.25, 0.5, 0.125, 0.5, 0.125, 0.5, 0.5625, 0.75, 0.75, 0.6875, 0.4375, 0.0, 0.375, 0.5, 0.25, 0.5, 0.625, 0.75, 0.5625, 0.75, 0.625, 0.75, 0.25, 0.5, 0.375, 0.5, 0.4375, 0.0, 0.75, 0.6875, 0.5, 0.0, 0.4375, 0.0008681, 0.4375, 0.0008681, 0.5, 0.0, 0.5, 0.0, 0.5, 0.0, 0.4375, 0.0008681, 0.4375, 0.0008681, 0.5, 0.0, 0.4375, 0.0008681, 0.4375, 0.0008681, 0.5, 0.0, 0.5, 0.0, 0.4375, 0.0008681, 0.4375, 0.0008681, 0.5, 0.0, 0.4375, 0.0008681, 0.5, 0.0, 0.5, 0.0, 0.4375, 0.0008681, 0.4375, 0.0008681, 0.4375, 0.0008681, 0.4375, 0.0008681, 0.4375, 0.0008681])
me_cube_004.materials.append(mat_spaceshipbase)
me_cube_004.use_remesh_preserve_volume = False
me_cube_004.use_remesh_preserve_attributes = False
me_cube_004.use_mirror_vertex_groups = False
me_cube_004.update()

# ---- objects
ob_cockpit = bpy.data.objects.new('Cockpit', me_cube)
ob_canopy = bpy.data.objects.new('canopy', me_cube_001)
ob_rear = bpy.data.objects.new('Rear', me_cube_004)

# ---- transforms, parenting, visibility, modifiers, constraints
ob_cockpit.location = (0.5831, -17.92, -10.31)
ob_cockpit.scale = (5.727, 5.727, 5.727)
ob_cockpit.lock_rotations_4d = False
ob_cockpit.empty_display_type = 'ARROWS'
ob_cockpit.lineart.crease_threshold = 0.0
ob_canopy.location = (0.5831, -17.92, -10.31)
ob_canopy.scale = (5.727, 5.727, 5.727)
ob_canopy.lock_rotations_4d = False
ob_canopy.empty_display_type = 'ARROWS'
ob_canopy.lineart.crease_threshold = 0.0
ob_rear.location = (0.5831, -17.92, -10.31)
ob_rear.scale = (5.727, 5.727, 5.727)
ob_rear.lock_rotations_4d = False
ob_rear.empty_display_type = 'ARROWS'
ob_rear.lineart.crease_threshold = 0.0

# ---- collection membership
col_collection.objects.link(ob_cockpit)
col_collection.objects.link(ob_canopy)
col_collection.objects.link(ob_rear)

# ---- scene / render settings (as saved in the file)
scene.frame_start = 1; scene.frame_end = 250; scene.frame_set(63)
scene.render.engine = 'BLENDER_EEVEE_NEXT'
scene.cycles.use_denoising = False
scene.cycles.samples = 128
scene.cycles.sampling_pattern = 'TABULATED_SOBOL'
scene.cycles.use_adaptive_sampling = False
scene.cycles.use_light_tree = False
scene.view_settings.view_transform = 'Filmic'
bpy.context.view_layer.update()

# ---- added for rendering (the .blend has no active camera and no usable light): camera, sun
cam_auto = bpy.data.cameras.new('AutoCamera')
cam_auto.lens = 50.0
cam_auto.sensor_width = 36.0
cam_auto.clip_end = 2178.4
ob_auto_camera = bpy.data.objects.new('AutoCamera', cam_auto)
scene.collection.objects.link(ob_auto_camera)
ob_auto_camera.location = (124.709, -120.796, 96.4789)
ob_auto_camera.rotation_euler = (1.09748, -7.21219e-08, 0.694738)
scene.camera = ob_auto_camera
light_auto_sun = bpy.data.lights.new('AutoSun', 'SUN')
light_auto_sun.energy = 3.0
light_auto_sun.angle = 0.0523599
ob_auto_sun = bpy.data.objects.new('AutoSun', light_auto_sun)
scene.collection.objects.link(ob_auto_sun)
ob_auto_sun.rotation_euler = (0.872665, 0.174533, 0.523599)
bpy.context.view_layer.update()
